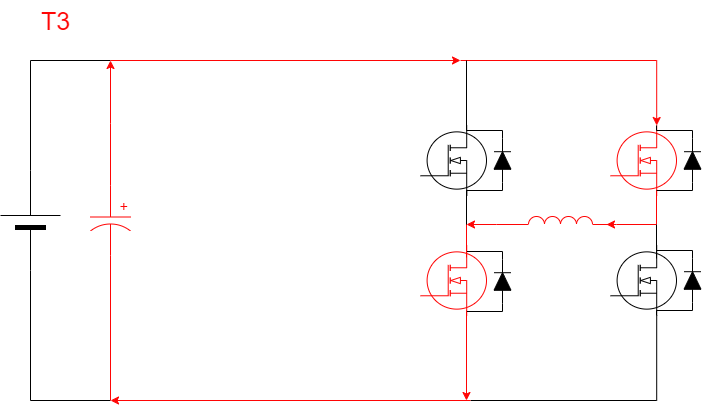

The diagram above was exported from draw.io. Its source (the exported page's mxGraphModel, read from the mxfile embedded in the PNG):
<mxGraphModel dx="2074" dy="1106" grid="1" gridSize="10" guides="1" tooltips="1" connect="1" arrows="1" fold="1" page="1" pageScale="1" pageWidth="1100" pageHeight="850" background="none" math="0" shadow="0">
  <root>
    <mxCell id="0" />
    <mxCell id="1" parent="0" />
    <mxCell id="BNmmFgK4MU3GEjyBa_c--38" style="edgeStyle=orthogonalEdgeStyle;rounded=0;orthogonalLoop=1;jettySize=auto;html=1;exitX=1;exitY=0.5;exitDx=0;exitDy=0;exitPerimeter=0;endArrow=none;endFill=0;" parent="1" source="6d250d948d6a1778-1" edge="1">
      <mxGeometry relative="1" as="geometry">
        <mxPoint x="260" y="100" as="targetPoint" />
        <Array as="points">
          <mxPoint x="180" y="100" />
        </Array>
      </mxGeometry>
    </mxCell>
    <mxCell id="BNmmFgK4MU3GEjyBa_c--40" style="edgeStyle=orthogonalEdgeStyle;rounded=0;orthogonalLoop=1;jettySize=auto;html=1;exitX=0;exitY=0.5;exitDx=0;exitDy=0;exitPerimeter=0;endArrow=none;endFill=0;" parent="1" source="6d250d948d6a1778-1" edge="1">
      <mxGeometry relative="1" as="geometry">
        <mxPoint x="260" y="440" as="targetPoint" />
        <Array as="points">
          <mxPoint x="180" y="440" />
        </Array>
      </mxGeometry>
    </mxCell>
    <mxCell id="6d250d948d6a1778-1" value="" style="verticalLabelPosition=bottom;shadow=0;dashed=0;align=center;fillColor=#000000;html=1;verticalAlign=top;strokeWidth=1;shape=mxgraph.electrical.miscellaneous.monocell_battery;rounded=1;comic=0;labelBackgroundColor=none;fontFamily=Verdana;fontSize=12;rotation=-90;" parent="1" vertex="1">
      <mxGeometry x="130" y="230" width="100" height="60" as="geometry" />
    </mxCell>
    <mxCell id="BNmmFgK4MU3GEjyBa_c--11" style="edgeStyle=orthogonalEdgeStyle;rounded=0;orthogonalLoop=1;jettySize=auto;html=1;exitX=0.7;exitY=0;exitDx=0;exitDy=0;exitPerimeter=0;endArrow=none;endFill=0;strokeColor=#FF0505;startArrow=classic;startFill=1;" parent="1" source="BNmmFgK4MU3GEjyBa_c--2" edge="1">
      <mxGeometry relative="1" as="geometry">
        <mxPoint x="610" y="100" as="targetPoint" />
        <Array as="points">
          <mxPoint x="806" y="100" />
        </Array>
      </mxGeometry>
    </mxCell>
    <mxCell id="BNmmFgK4MU3GEjyBa_c--2" value="" style="verticalLabelPosition=bottom;shadow=0;dashed=0;align=center;html=1;verticalAlign=top;shape=mxgraph.electrical.mosfets1.mosfet_ic_n;strokeColor=#FF0505;" parent="1" vertex="1">
      <mxGeometry x="760" y="165" width="66" height="70" as="geometry" />
    </mxCell>
    <mxCell id="BNmmFgK4MU3GEjyBa_c--37" style="edgeStyle=orthogonalEdgeStyle;rounded=0;orthogonalLoop=1;jettySize=auto;html=1;exitX=0;exitY=0.5;exitDx=0;exitDy=0;exitPerimeter=0;endArrow=classic;endFill=1;strokeColor=#FF0505;" parent="1" source="BNmmFgK4MU3GEjyBa_c--4" edge="1">
      <mxGeometry relative="1" as="geometry">
        <mxPoint x="260" y="100" as="targetPoint" />
      </mxGeometry>
    </mxCell>
    <mxCell id="BNmmFgK4MU3GEjyBa_c--39" style="edgeStyle=orthogonalEdgeStyle;rounded=0;orthogonalLoop=1;jettySize=auto;html=1;exitX=1;exitY=0.5;exitDx=0;exitDy=0;exitPerimeter=0;endArrow=none;endFill=0;strokeColor=#FF0505;" parent="1" source="BNmmFgK4MU3GEjyBa_c--4" edge="1">
      <mxGeometry relative="1" as="geometry">
        <mxPoint x="260" y="440" as="targetPoint" />
      </mxGeometry>
    </mxCell>
    <mxCell id="BNmmFgK4MU3GEjyBa_c--4" value="" style="pointerEvents=1;verticalLabelPosition=bottom;shadow=0;dashed=0;align=center;html=1;verticalAlign=top;shape=mxgraph.electrical.capacitors.capacitor_3;direction=south;strokeColor=#FF0505;" parent="1" vertex="1">
      <mxGeometry x="240" y="225" width="40" height="70" as="geometry" />
    </mxCell>
    <mxCell id="BNmmFgK4MU3GEjyBa_c--13" style="edgeStyle=orthogonalEdgeStyle;rounded=0;orthogonalLoop=1;jettySize=auto;html=1;exitX=0.7;exitY=1;exitDx=0;exitDy=0;exitPerimeter=0;endArrow=none;endFill=0;" parent="1" source="BNmmFgK4MU3GEjyBa_c--7" edge="1">
      <mxGeometry relative="1" as="geometry">
        <mxPoint x="620" y="440" as="targetPoint" />
        <Array as="points">
          <mxPoint x="806" y="440" />
        </Array>
      </mxGeometry>
    </mxCell>
    <mxCell id="BNmmFgK4MU3GEjyBa_c--7" value="" style="verticalLabelPosition=bottom;shadow=0;dashed=0;align=center;html=1;verticalAlign=top;shape=mxgraph.electrical.mosfets1.mosfet_ic_n;" parent="1" vertex="1">
      <mxGeometry x="760" y="285" width="66" height="70" as="geometry" />
    </mxCell>
    <mxCell id="BNmmFgK4MU3GEjyBa_c--8" value="" style="verticalLabelPosition=bottom;shadow=0;dashed=0;align=center;html=1;verticalAlign=top;shape=mxgraph.electrical.mosfets1.mosfet_ic_n;" parent="1" vertex="1">
      <mxGeometry x="570" y="165" width="66" height="70" as="geometry" />
    </mxCell>
    <mxCell id="BNmmFgK4MU3GEjyBa_c--9" value="" style="verticalLabelPosition=bottom;shadow=0;dashed=0;align=center;html=1;verticalAlign=top;shape=mxgraph.electrical.mosfets1.mosfet_ic_n;strokeColor=#FF0505;" parent="1" vertex="1">
      <mxGeometry x="570" y="285" width="66" height="70" as="geometry" />
    </mxCell>
    <mxCell id="BNmmFgK4MU3GEjyBa_c--43" style="edgeStyle=orthogonalEdgeStyle;rounded=0;orthogonalLoop=1;jettySize=auto;html=1;exitX=1;exitY=1;exitDx=0;exitDy=0;exitPerimeter=0;endArrow=none;endFill=0;strokeColor=#FF0505;startArrow=classic;startFill=1;" parent="1" edge="1">
      <mxGeometry relative="1" as="geometry">
        <mxPoint x="806" y="264" as="targetPoint" />
        <mxPoint x="756" y="264" as="sourcePoint" />
        <Array as="points">
          <mxPoint x="766" y="264" />
          <mxPoint x="766" y="264" />
        </Array>
      </mxGeometry>
    </mxCell>
    <mxCell id="BNmmFgK4MU3GEjyBa_c--46" style="edgeStyle=orthogonalEdgeStyle;rounded=0;orthogonalLoop=1;jettySize=auto;html=1;exitX=0;exitY=1;exitDx=0;exitDy=0;exitPerimeter=0;endArrow=classic;endFill=1;strokeColor=#FF0505;" parent="1" edge="1">
      <mxGeometry relative="1" as="geometry">
        <mxPoint x="616" y="264" as="targetPoint" />
        <mxPoint x="666" y="264" as="sourcePoint" />
        <Array as="points">
          <mxPoint x="646" y="264" />
        </Array>
      </mxGeometry>
    </mxCell>
    <mxCell id="BNmmFgK4MU3GEjyBa_c--17" value="" style="pointerEvents=1;verticalLabelPosition=bottom;shadow=0;dashed=0;align=center;html=1;verticalAlign=top;shape=mxgraph.electrical.inductors.inductor_3;strokeColor=#FF0505;" parent="1" vertex="1">
      <mxGeometry x="660" y="256" width="100" height="8" as="geometry" />
    </mxCell>
    <mxCell id="BNmmFgK4MU3GEjyBa_c--25" value="" style="pointerEvents=1;fillColor=strokeColor;verticalLabelPosition=bottom;shadow=0;dashed=0;align=center;html=1;verticalAlign=top;shape=mxgraph.electrical.diodes.diode;rotation=-90;" parent="1" vertex="1">
      <mxGeometry x="630" y="191.5" width="44" height="17" as="geometry" />
    </mxCell>
    <mxCell id="BNmmFgK4MU3GEjyBa_c--26" style="edgeStyle=orthogonalEdgeStyle;rounded=0;orthogonalLoop=1;jettySize=auto;html=1;entryX=0.7;entryY=1;entryDx=0;entryDy=0;entryPerimeter=0;endArrow=none;endFill=0;" parent="1" source="BNmmFgK4MU3GEjyBa_c--25" target="BNmmFgK4MU3GEjyBa_c--8" edge="1">
      <mxGeometry relative="1" as="geometry">
        <Array as="points">
          <mxPoint x="652" y="230" />
          <mxPoint x="616" y="230" />
        </Array>
      </mxGeometry>
    </mxCell>
    <mxCell id="BNmmFgK4MU3GEjyBa_c--27" style="edgeStyle=orthogonalEdgeStyle;rounded=0;orthogonalLoop=1;jettySize=auto;html=1;endArrow=none;endFill=0;" parent="1" source="BNmmFgK4MU3GEjyBa_c--25" edge="1">
      <mxGeometry relative="1" as="geometry">
        <mxPoint x="616" y="100" as="targetPoint" />
        <Array as="points">
          <mxPoint x="652" y="170" />
          <mxPoint x="616" y="170" />
        </Array>
      </mxGeometry>
    </mxCell>
    <mxCell id="BNmmFgK4MU3GEjyBa_c--28" value="" style="pointerEvents=1;fillColor=strokeColor;verticalLabelPosition=bottom;shadow=0;dashed=0;align=center;html=1;verticalAlign=top;shape=mxgraph.electrical.diodes.diode;rotation=-90;" parent="1" vertex="1">
      <mxGeometry x="820" y="191.5" width="44" height="17" as="geometry" />
    </mxCell>
    <mxCell id="BNmmFgK4MU3GEjyBa_c--29" style="edgeStyle=orthogonalEdgeStyle;rounded=0;orthogonalLoop=1;jettySize=auto;html=1;entryX=0.7;entryY=1;entryDx=0;entryDy=0;entryPerimeter=0;endArrow=none;endFill=0;" parent="1" source="BNmmFgK4MU3GEjyBa_c--28" edge="1">
      <mxGeometry relative="1" as="geometry">
        <mxPoint x="806" y="235" as="targetPoint" />
        <Array as="points">
          <mxPoint x="842" y="230" />
          <mxPoint x="806" y="230" />
        </Array>
      </mxGeometry>
    </mxCell>
    <mxCell id="BNmmFgK4MU3GEjyBa_c--30" style="edgeStyle=orthogonalEdgeStyle;rounded=0;orthogonalLoop=1;jettySize=auto;html=1;entryX=0.7;entryY=0;entryDx=0;entryDy=0;entryPerimeter=0;endArrow=none;endFill=0;" parent="1" source="BNmmFgK4MU3GEjyBa_c--28" edge="1">
      <mxGeometry relative="1" as="geometry">
        <mxPoint x="806" y="165" as="targetPoint" />
        <Array as="points">
          <mxPoint x="842" y="170" />
          <mxPoint x="806" y="170" />
        </Array>
      </mxGeometry>
    </mxCell>
    <mxCell id="BNmmFgK4MU3GEjyBa_c--31" value="" style="pointerEvents=1;fillColor=strokeColor;verticalLabelPosition=bottom;shadow=0;dashed=0;align=center;html=1;verticalAlign=top;shape=mxgraph.electrical.diodes.diode;rotation=-90;" parent="1" vertex="1">
      <mxGeometry x="820" y="311.5" width="44" height="17" as="geometry" />
    </mxCell>
    <mxCell id="BNmmFgK4MU3GEjyBa_c--32" style="edgeStyle=orthogonalEdgeStyle;rounded=0;orthogonalLoop=1;jettySize=auto;html=1;entryX=0.7;entryY=1;entryDx=0;entryDy=0;entryPerimeter=0;endArrow=none;endFill=0;" parent="1" source="BNmmFgK4MU3GEjyBa_c--31" edge="1">
      <mxGeometry relative="1" as="geometry">
        <mxPoint x="806" y="355" as="targetPoint" />
        <Array as="points">
          <mxPoint x="842" y="350" />
          <mxPoint x="806" y="350" />
        </Array>
      </mxGeometry>
    </mxCell>
    <mxCell id="BNmmFgK4MU3GEjyBa_c--33" style="edgeStyle=orthogonalEdgeStyle;rounded=0;orthogonalLoop=1;jettySize=auto;html=1;entryX=0.7;entryY=0;entryDx=0;entryDy=0;entryPerimeter=0;endArrow=none;endFill=0;" parent="1" source="BNmmFgK4MU3GEjyBa_c--31" edge="1">
      <mxGeometry relative="1" as="geometry">
        <mxPoint x="806" y="285" as="targetPoint" />
        <Array as="points">
          <mxPoint x="842" y="290" />
          <mxPoint x="806" y="290" />
        </Array>
      </mxGeometry>
    </mxCell>
    <mxCell id="BNmmFgK4MU3GEjyBa_c--34" value="" style="pointerEvents=1;fillColor=strokeColor;verticalLabelPosition=bottom;shadow=0;dashed=0;align=center;html=1;verticalAlign=top;shape=mxgraph.electrical.diodes.diode;rotation=-90;" parent="1" vertex="1">
      <mxGeometry x="630" y="312.5" width="44" height="17" as="geometry" />
    </mxCell>
    <mxCell id="BNmmFgK4MU3GEjyBa_c--35" style="edgeStyle=orthogonalEdgeStyle;rounded=0;orthogonalLoop=1;jettySize=auto;html=1;entryX=0.7;entryY=1;entryDx=0;entryDy=0;entryPerimeter=0;endArrow=none;endFill=0;" parent="1" source="BNmmFgK4MU3GEjyBa_c--34" edge="1">
      <mxGeometry relative="1" as="geometry">
        <mxPoint x="616" y="356" as="targetPoint" />
        <Array as="points">
          <mxPoint x="652" y="351" />
          <mxPoint x="616" y="351" />
        </Array>
      </mxGeometry>
    </mxCell>
    <mxCell id="BNmmFgK4MU3GEjyBa_c--36" style="edgeStyle=orthogonalEdgeStyle;rounded=0;orthogonalLoop=1;jettySize=auto;html=1;entryX=0.7;entryY=0;entryDx=0;entryDy=0;entryPerimeter=0;endArrow=none;endFill=0;" parent="1" source="BNmmFgK4MU3GEjyBa_c--34" edge="1">
      <mxGeometry relative="1" as="geometry">
        <mxPoint x="616" y="286" as="targetPoint" />
        <Array as="points">
          <mxPoint x="652" y="291" />
          <mxPoint x="616" y="291" />
        </Array>
      </mxGeometry>
    </mxCell>
    <mxCell id="BNmmFgK4MU3GEjyBa_c--41" value="&lt;font color=&quot;#ff0505&quot; style=&quot;font-size: 25px;&quot;&gt;T3&lt;/font&gt;" style="text;html=1;align=center;verticalAlign=middle;resizable=0;points=[];autosize=1;strokeColor=none;fillColor=none;" parent="1" vertex="1">
      <mxGeometry x="180" y="40" width="50" height="40" as="geometry" />
    </mxCell>
    <mxCell id="BNmmFgK4MU3GEjyBa_c--42" value="" style="endArrow=classic;html=1;rounded=0;strokeColor=#FF0505;endFill=1;" parent="1" edge="1">
      <mxGeometry width="50" height="50" relative="1" as="geometry">
        <mxPoint x="260" y="100" as="sourcePoint" />
        <mxPoint x="610" y="100" as="targetPoint" />
      </mxGeometry>
    </mxCell>
    <mxCell id="BNmmFgK4MU3GEjyBa_c--44" value="" style="endArrow=none;html=1;rounded=0;strokeColor=#FF0505;" parent="1" edge="1">
      <mxGeometry width="50" height="50" relative="1" as="geometry">
        <mxPoint x="806" y="264" as="sourcePoint" />
        <mxPoint x="806" y="230" as="targetPoint" />
        <Array as="points" />
      </mxGeometry>
    </mxCell>
    <mxCell id="BNmmFgK4MU3GEjyBa_c--45" value="" style="endArrow=none;html=1;rounded=0;" parent="1" edge="1">
      <mxGeometry width="50" height="50" relative="1" as="geometry">
        <mxPoint x="806" y="298" as="sourcePoint" />
        <mxPoint x="806" y="264" as="targetPoint" />
        <Array as="points" />
      </mxGeometry>
    </mxCell>
    <mxCell id="BNmmFgK4MU3GEjyBa_c--47" value="" style="endArrow=none;html=1;rounded=0;strokeColor=#FF0505;" parent="1" edge="1">
      <mxGeometry width="50" height="50" relative="1" as="geometry">
        <mxPoint x="616" y="297" as="sourcePoint" />
        <mxPoint x="616" y="263" as="targetPoint" />
        <Array as="points" />
      </mxGeometry>
    </mxCell>
    <mxCell id="BNmmFgK4MU3GEjyBa_c--48" value="" style="endArrow=none;html=1;rounded=0;" parent="1" edge="1">
      <mxGeometry width="50" height="50" relative="1" as="geometry">
        <mxPoint x="616" y="264" as="sourcePoint" />
        <mxPoint x="616" y="230" as="targetPoint" />
        <Array as="points" />
      </mxGeometry>
    </mxCell>
    <mxCell id="BNmmFgK4MU3GEjyBa_c--49" value="" style="endArrow=none;html=1;rounded=0;strokeColor=#FF0505;endFill=0;startArrow=classic;startFill=1;" parent="1" edge="1">
      <mxGeometry width="50" height="50" relative="1" as="geometry">
        <mxPoint x="616" y="440" as="sourcePoint" />
        <mxPoint x="616" y="350" as="targetPoint" />
      </mxGeometry>
    </mxCell>
    <mxCell id="BNmmFgK4MU3GEjyBa_c--50" value="" style="endArrow=none;html=1;rounded=0;strokeColor=#FF0505;endFill=0;startArrow=classic;startFill=1;" parent="1" edge="1">
      <mxGeometry width="50" height="50" relative="1" as="geometry">
        <mxPoint x="260" y="440" as="sourcePoint" />
        <mxPoint x="620" y="440" as="targetPoint" />
      </mxGeometry>
    </mxCell>
  </root>
</mxGraphModel>